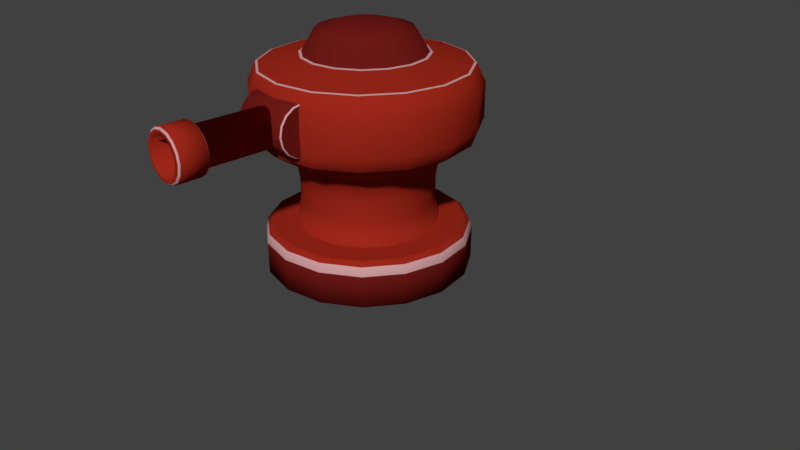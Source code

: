 # Source: Rocket_Turret.blend  (saved by Blender 2.79.0; exported with 4.5.12 LTS)
import bpy
from mathutils import Matrix  # noqa: F401  (used for matrix-valued properties, if any)

bpy.ops.wm.read_factory_settings(use_empty=True)
scene = bpy.context.scene
scene.name = 'Scene'

# ---- collections
col_collection_1 = bpy.data.collections.new('Collection 1'); scene.collection.children.link(col_collection_1)

# ---- materials (node trees are filled in below, after node groups)
mat_base = bpy.data.materials.new('Base')
mat_base.alpha_threshold = 0.0
mat_base.use_transparent_shadow = False
mat_base.diffuse_color = (0.3299, 0.02061, 0.01022, 1.0)
mat_base.roughness = 0.5
mat_dark = bpy.data.materials.new('Dark')
mat_dark.alpha_threshold = 0.0
mat_dark.use_transparent_shadow = False
mat_dark.diffuse_color = (0.1532, 0.0103, 0.008049, 1.0)
mat_dark.roughness = 0.5
mat_dark.specular_intensity = 0.0113
mat_white = bpy.data.materials.new('White')
mat_white.alpha_threshold = 0.0
mat_white.use_transparent_shadow = False
mat_white.diffuse_color = (0.5984, 0.3244, 0.3292, 1.0)
mat_white.roughness = 0.5
mat_white.specular_intensity = 0.0

# ---- material node trees

# ---- world
world_world = bpy.data.worlds.new('World'); scene.world = world_world
world_world.color = (0.05088, 0.05088, 0.05088)
world_world.use_sun_shadow = False
world_world.sun_shadow_jitter_overblur = 0.0
world_world.cycles.sampling_method = 'MANUAL'

# ---- cameras
cam_camera = bpy.data.cameras.new('Camera')
cam_camera.clip_end = 100.0
cam_camera.lens = 35.0
cam_camera.sensor_width = 32.0
cam_camera.sensor_height = 18.0
cam_camera.ortho_scale = 7.314
cam_camera.dof.focus_distance = 0.0
cam_camera.dof.aperture_fstop = 128.0

# ---- meshes
me_cube_010 = bpy.data.meshes.new('Cube.010')
me_cube_010.from_pydata([(-2.374e-15, 0.000255, 0.07019), (4.115e-09, -0.02986, 0.04762), (-0.02686, 0.000255, 0.06485), (-0.01823, -0.02986, 0.044), (-0.04964, 0.000255, 0.04964), (-0.03368, -0.02986, 0.03368), (-0.06485, 0.000255, 0.02686), (-0.044, -0.02986, 0.01823), (-0.07019, 0.000255, -3.079e-09), (-0.04762, -0.02986, -1.934e-09), (-0.06485, 0.000255, -0.02686), (-0.044, -0.02986, -0.01823), (-0.04964, 0.000255, -0.04964), (-0.03368, -0.02986, -0.03368), (-0.02686, 0.000255, -0.06485), (-0.01823, -0.02986, -0.044), (-1.06e-08, 0.000255, -0.07019), (-6.999e-09, -0.02986, -0.04762), (0.02686, 0.000255, -0.06485), (0.01823, -0.02986, -0.044), (0.04964, 0.000255, -0.04964), (0.03368, -0.02986, -0.03368), (0.06485, 0.000255, -0.02686), (0.044, -0.02986, -0.01823), (0.07019, 0.000255, 8.259e-10), (0.04762, -0.02986, 5.993e-10), (0.06485, 0.000255, 0.02686), (0.044, -0.02986, 0.01823), (0.04964, 0.000255, 0.04964), (0.03368, -0.02986, 0.03368), (0.02686, 0.000255, 0.06485), (0.01823, -0.02986, 0.044), (-0.01823, -0.07557, 0.044), (2.937e-09, -0.07557, 0.04762), (-0.03368, -0.07557, 0.03368), (-0.044, -0.07557, 0.01823), (-0.04762, -0.07557, 6.36e-11), (-0.044, -0.07557, -0.01823), (-0.03368, -0.07557, -0.03368), (-0.01823, -0.07557, -0.044), (-8.177e-09, -0.07557, -0.04762), (0.01823, -0.07557, -0.044), (0.03368, -0.07557, -0.03368), (0.044, -0.07557, -0.01823), (0.04762, -0.07557, 2.597e-09), (0.044, -0.07557, 0.01823), (0.03368, -0.07557, 0.03368), (0.01823, -0.07557, 0.044), (-0.02746, -0.09132, 0.06628), (6.589e-09, -0.09132, 0.07174), (-0.05073, -0.09132, 0.05073), (-0.06628, -0.09132, 0.02746), (-0.07174, -0.09132, -1.154e-09), (-0.06628, -0.09132, -0.02746), (-0.05073, -0.09132, -0.05073), (-0.02746, -0.09132, -0.06628), (-1.015e-08, -0.09132, -0.07174), (0.02746, -0.09132, -0.06628), (0.05073, -0.09132, -0.05073), (0.06628, -0.09132, -0.02746), (0.07174, -0.09132, 2.663e-09), (0.06628, -0.09132, 0.02746), (0.05073, -0.09132, 0.05073), (0.02746, -0.09132, 0.06628), (-0.02884, -0.1008, 0.06963), (7.338e-09, -0.1008, 0.07537), (-0.05329, -0.1008, 0.05329), (-0.06963, -0.1008, 0.02884), (-0.07537, -0.1008, -1.132e-09), (-0.06963, -0.1008, -0.02884), (-0.05329, -0.1008, -0.05329), (-0.006342, -0.1622, -0.01531), (-0.01172, -0.1622, -0.01172), (-0.01531, -0.1622, -0.006342), (0.05329, -0.1008, -0.05329), (0.06963, -0.1008, -0.02884), (0.07537, -0.1008, 2.878e-09), (0.06963, -0.1008, 0.02884), (0.05329, -0.1008, 0.05329), (0.02884, -0.1008, 0.06963), (-0.02884, -0.1243, 0.06963), (7.984e-09, -0.1243, 0.07537), (-0.05329, -0.1243, 0.05329), (-0.06963, -0.1243, 0.02884), (-0.07537, -0.1243, -1.041e-10), (-0.06963, -0.1243, -0.02884), (-0.05329, -0.1243, -0.05329), (-0.01657, -0.1622, 6.36e-09), (-0.01531, -0.1622, 0.006342), (-0.01172, -0.1622, 0.01172), (0.05329, -0.1243, -0.05329), (0.06963, -0.1243, -0.02884), (0.07537, -0.1243, 3.906e-09), (0.06963, -0.1243, 0.02884), (0.05329, -0.1243, 0.05329), (0.02884, -0.1243, 0.06963), (-0.0266, -0.1365, 0.06421), (6.89e-09, -0.1365, 0.0695), (-0.04914, -0.1365, 0.04914), (-0.06421, -0.1365, 0.0266), (-0.0695, -0.1365, 8.405e-10), (-0.06421, -0.1365, -0.0266), (-0.04914, -0.1365, -0.04914), (-0.0266, -0.1365, -0.06421), (-9.328e-09, -0.1365, -0.0695), (0.0266, -0.1365, -0.06421), (0.04914, -0.1365, -0.04914), (0.06421, -0.1365, -0.0266), (0.0695, -0.1365, 4.538e-09), (0.06421, -0.1365, 0.0266), (0.04914, -0.1365, 0.04914), (0.0266, -0.1365, 0.06421), (-0.0154, -0.1432, 0.03719), (1.589e-09, -0.1432, 0.04025), (-0.02846, -0.1432, 0.02846), (-0.03719, -0.1432, 0.0154), (-0.04025, -0.1432, 3.29e-09), (-0.03719, -0.1432, -0.0154), (-0.02846, -0.1432, -0.02846), (-0.0154, -0.1432, -0.03719), (-7.804e-09, -0.1432, -0.04025), (0.0154, -0.1432, -0.03719), (0.02846, -0.1432, -0.02846), (0.03719, -0.1432, -0.0154), (0.04025, -0.1432, 5.431e-09), (0.03719, -0.1432, 0.0154), (0.02846, -0.1432, 0.02846), (0.0154, -0.1432, 0.03719), (-0.01204, -0.1581, 0.02907), (-7.866e-10, -0.1581, 0.03147), (-0.02225, -0.1581, 0.02225), (-0.02907, -0.1581, 0.01204), (-0.03147, -0.1581, 4.703e-09), (-0.02907, -0.1581, -0.01204), (-0.02225, -0.1581, -0.02225), (-0.01204, -0.1581, -0.02907), (-8.13e-09, -0.1581, -0.03147), (0.01204, -0.1581, -0.02907), (0.02225, -0.1581, -0.02225), (0.02907, -0.1581, -0.01204), (0.03147, -0.1581, 6.377e-09), (0.02907, -0.1581, 0.01204), (0.02225, -0.1581, 0.02225), (0.01204, -0.1581, 0.02907), (0.01725, -0.04551, -0.04165), (0.01725, -0.05993, -0.04165), (0.03188, -0.05993, -0.03188), (0.03188, -0.04551, -0.03188), (-0.03188, -0.04551, 0.03188), (-0.03188, -0.05993, 0.03188), (-0.04165, -0.05993, 0.01725), (-0.04165, -0.04551, 0.01725), (0.04165, -0.05993, -0.01725), (0.04165, -0.04551, -0.01725), (-0.04508, -0.05993, -4.332e-10), (-0.04508, -0.04551, -1.064e-09), (0.04508, -0.05993, 1.965e-09), (0.04508, -0.04551, 1.335e-09), (-0.04165, -0.05993, -0.01725), (-0.04165, -0.04551, -0.01725), (0.04165, -0.05993, 0.01725), (0.04165, -0.04551, 0.01725), (-0.03188, -0.05993, -0.03188), (-0.03188, -0.04551, -0.03188), (0.03188, -0.05993, 0.03188), (0.03188, -0.04551, 0.03188), (-0.01725, -0.05993, -0.04165), (-0.01725, -0.04551, -0.04165), (0.01725, -0.05993, 0.04165), (0.01725, -0.04551, 0.04165), (-7.613e-09, -0.05993, -0.04508), (-7.241e-09, -0.04551, -0.04508), (3.279e-09, -0.04551, 0.04508), (2.907e-09, -0.05993, 0.04508), (-0.01725, -0.05993, 0.04165), (-0.01725, -0.04551, 0.04165), (-2.704e-09, -0.1622, 0.01657), (0.05329, -0.1125, -0.05329), (-0.05329, -0.1125, 0.05329), (-0.06963, -0.1125, 0.02884), (0.06963, -0.1125, -0.02884), (-0.07537, -0.1125, -6.18e-10), (0.07537, -0.1125, 3.392e-09), (-0.06963, -0.1125, -0.02884), (0.06963, -0.1125, 0.02884), (-0.05329, -0.1125, -0.05329), (0.05329, -0.1125, 0.05329), (-0.006342, -0.1622, 0.01531), (0.02884, -0.1125, 0.06963), (7.661e-09, -0.1125, 0.07537), (-0.02884, -0.1125, 0.06963), (-0.02472, -0.02986, 0.05967), (-0.02686, -0.0214, 0.06485), (-0.02623, -0.02738, 0.06333), (-2.374e-15, -0.0214, 0.07019), (1.022e-09, -0.02986, 0.06459), (3.024e-10, -0.02738, 0.06855), (-0.04567, -0.02986, 0.04567), (-0.04964, -0.0214, 0.04964), (-0.04847, -0.02738, 0.04847), (-0.05967, -0.02986, 0.02472), (-0.06485, -0.0214, 0.02686), (-0.06333, -0.02738, 0.02623), (-0.06459, -0.02986, -1.806e-09), (-0.07019, -0.0214, -2.133e-09), (-0.06855, -0.02738, -1.884e-09), (-0.05967, -0.02986, -0.02472), (-0.06485, -0.0214, -0.02686), (-0.06333, -0.02738, -0.02623), (-0.04567, -0.02986, -0.04567), (-0.04964, -0.0214, -0.04964), (-0.04847, -0.02738, -0.04847), (-0.02472, -0.02986, -0.05967), (-0.02686, -0.0214, -0.06485), (-0.02623, -0.02738, -0.06333), (-9.704e-09, -0.02986, -0.06459), (-1.06e-08, -0.0214, -0.07019), (-1.035e-08, -0.02738, -0.06855), (0.02472, -0.02986, -0.05967), (0.02686, -0.0214, -0.06485), (0.02623, -0.02738, -0.06333), (0.04567, -0.02986, -0.04567), (0.04964, -0.0214, -0.04964), (0.04847, -0.02738, -0.04847), (0.05967, -0.02986, -0.02472), (0.06485, -0.0214, -0.02686), (0.06333, -0.02738, -0.02623), (0.06459, -0.02986, 1.759e-09), (0.07019, -0.0214, 1.772e-09), (0.06855, -0.02738, 1.916e-09), (0.05967, -0.02986, 0.02472), (0.06485, -0.0214, 0.02686), (0.06333, -0.02738, 0.02623), (0.04567, -0.02986, 0.04567), (0.04964, -0.0214, 0.04964), (0.04847, -0.02738, 0.04847), (0.02472, -0.02986, 0.05967), (0.02686, -0.0214, 0.06485), (0.02623, -0.02738, 0.06333), (-0.02992, -0.09904, -0.06812), (-1.023e-08, -0.09852, -0.07161), (0.02991, -0.09902, -0.06812), (-0.03004, -0.1258, -0.06799), (-9.557e-09, -0.1264, -0.07148), (0.03038, -0.1125, -0.0686), (-0.03038, -0.1125, -0.0686), (-6.572e-09, -0.1622, -0.01657), (0.006342, -0.1622, -0.01531), (0.01172, -0.1622, -0.01172), (0.01531, -0.1622, -0.006342), (0.01657, -0.1622, 7.242e-09), (0.01531, -0.1622, 0.006342), (0.01172, -0.1622, 0.01172), (0.006342, -0.1622, 0.01531), (0.04203, -0.1428, 5.377e-09), (0.03883, -0.1428, 0.01608), (-0.03883, -0.1428, -0.01608), (-0.02972, -0.1428, -0.02972), (0.02972, -0.1428, 0.02972), (-0.01608, -0.1428, -0.03883), (0.01608, -0.1428, 0.03883), (-7.896e-09, -0.1428, -0.04203), (1.91e-09, -0.1428, 0.04203), (-0.01608, -0.1428, 0.03883), (0.01608, -0.1428, -0.03883), (-0.02972, -0.1428, 0.02972), (0.02972, -0.1428, -0.02972), (-0.03883, -0.1428, 0.01608), (0.03883, -0.1428, -0.01608), (-0.04203, -0.1428, 3.141e-09), (0.06277, -0.1369, 0.026), (-0.04804, -0.1369, -0.04804), (0.04804, -0.1369, 0.04804), (-0.026, -0.1369, -0.06277), (0.026, -0.1369, 0.06277), (-9.247e-09, -0.1369, -0.06794), (-0.026, -0.1369, 0.06277), (0.026, -0.1369, -0.06277), (-0.04804, -0.1369, 0.04804), (0.04804, -0.1369, -0.04804), (-0.06277, -0.1369, 0.026), (0.06277, -0.1369, -0.026), (-0.06794, -0.1369, 9.707e-10), (0.06794, -0.1369, 4.585e-09), (-0.06277, -0.1369, -0.026), (6.608e-09, -0.1369, 0.06794), (0.03005, -0.1258, -0.068), (1.326e-06, -0.1125, -0.07173)], [], [(2, 4, 198, 192), (3, 191, 197, 5), (5, 197, 200, 7), (7, 200, 203, 9), (9, 203, 206, 11), (11, 206, 209, 13), (13, 209, 212, 15), (15, 212, 215, 17), (17, 215, 218, 19), (19, 218, 221, 21), (21, 221, 224, 23), (23, 224, 227, 25), (25, 227, 230, 27), (27, 230, 233, 29), (146, 42, 41, 145), (29, 233, 236, 31), (31, 236, 195, 1), (0, 30, 28, 26, 24, 22, 20, 18, 16, 14, 12, 10, 8, 6, 4, 2), (0, 2, 192, 194), (30, 0, 194, 237), (6, 8, 204, 201), (8, 10, 207, 204), (10, 12, 210, 207), (12, 14, 213, 210), (14, 16, 216, 213), (16, 18, 219, 216), (18, 20, 222, 219), (20, 22, 225, 222), (22, 24, 228, 225), (24, 26, 231, 228), (26, 28, 234, 231), (28, 30, 237, 234), (4, 6, 201, 198), (47, 63, 62, 46), (150, 35, 34, 149), (152, 43, 42, 146), (154, 36, 35, 150), (156, 44, 43, 152), (158, 37, 36, 154), (160, 45, 44, 156), (162, 38, 37, 158), (164, 46, 45, 160), (166, 39, 38, 162), (168, 47, 46, 164), (170, 40, 39, 166), (174, 32, 33, 173), (173, 33, 47, 168), (145, 41, 40, 170), (149, 34, 32, 174), (53, 69, 68, 52), (40, 56, 55, 39), (32, 48, 49, 33), (33, 49, 63, 47), (41, 57, 56, 40), (34, 50, 48, 32), (42, 58, 57, 41), (35, 51, 50, 34), (43, 59, 58, 42), (36, 52, 51, 35), (44, 60, 59, 43), (37, 53, 52, 36), (45, 61, 60, 44), (38, 54, 53, 37), (46, 62, 61, 45), (39, 55, 54, 38), (61, 77, 76, 60), (54, 70, 69, 53), (62, 78, 77, 61), (63, 79, 78, 62), (55, 239, 70, 54), (48, 64, 65, 49), (49, 65, 79, 63), (74, 177, 244, 241), (50, 66, 64, 48), (242, 103, 102, 86), (51, 67, 66, 50), (59, 75, 74, 58), (52, 68, 67, 51), (60, 76, 75, 59), (95, 111, 110, 94), (179, 83, 82, 178), (180, 91, 90, 177), (181, 84, 83, 179), (182, 92, 91, 180), (183, 85, 84, 181), (184, 93, 92, 182), (185, 86, 85, 183), (186, 94, 93, 184), (188, 95, 94, 186), (190, 80, 81, 189), (189, 81, 95, 188), (178, 82, 80, 190), (255, 125, 124, 254), (245, 242, 86, 185), (80, 96, 97, 81), (81, 97, 111, 95), (90, 106, 105, 286), (82, 98, 96, 80), (177, 90, 286, 244), (83, 99, 98, 82), (91, 107, 106, 90), (84, 100, 99, 83), (92, 108, 107, 91), (85, 101, 100, 84), (93, 109, 108, 92), (86, 102, 101, 85), (94, 110, 109, 93), (115, 131, 130, 114), (257, 118, 117, 256), (258, 126, 125, 255), (259, 119, 118, 257), (260, 127, 126, 258), (261, 120, 119, 259), (263, 112, 113, 262), (262, 113, 127, 260), (264, 121, 120, 261), (265, 114, 112, 263), (266, 122, 121, 264), (267, 115, 114, 265), (268, 123, 122, 266), (269, 116, 115, 267), (254, 124, 123, 268), (256, 117, 116, 269), (130, 89, 187, 128), (123, 139, 138, 122), (116, 132, 131, 115), (124, 140, 139, 123), (117, 133, 132, 116), (125, 141, 140, 124), (118, 134, 133, 117), (126, 142, 141, 125), (119, 135, 134, 118), (127, 143, 142, 126), (120, 136, 135, 119), (112, 128, 129, 113), (113, 129, 143, 127), (121, 137, 136, 120), (114, 130, 128, 112), (122, 138, 137, 121), (5, 148, 175, 3), (148, 149, 174, 175), (19, 144, 171, 17), (144, 145, 170, 171), (1, 172, 169, 31), (172, 173, 168, 169), (3, 175, 172, 1), (175, 174, 173, 172), (17, 171, 167, 15), (171, 170, 166, 167), (31, 169, 165, 29), (169, 168, 164, 165), (15, 167, 163, 13), (167, 166, 162, 163), (29, 165, 161, 27), (165, 164, 160, 161), (13, 163, 159, 11), (163, 162, 158, 159), (27, 161, 157, 25), (161, 160, 156, 157), (11, 159, 155, 9), (159, 158, 154, 155), (25, 157, 153, 23), (157, 156, 152, 153), (9, 155, 151, 7), (155, 154, 150, 151), (23, 153, 147, 21), (153, 152, 146, 147), (7, 151, 148, 5), (151, 150, 149, 148), (21, 147, 144, 19), (147, 146, 145, 144), (66, 178, 190, 64), (243, 104, 103, 242), (65, 189, 188, 79), (64, 190, 189, 65), (79, 188, 186, 78), (56, 240, 239, 55), (78, 186, 184, 77), (70, 185, 183, 69), (77, 184, 182, 76), (69, 183, 181, 68), (76, 182, 180, 75), (68, 181, 179, 67), (75, 180, 177, 74), (67, 179, 178, 66), (57, 241, 240, 56), (286, 105, 104, 243), (58, 74, 241, 57), (192, 193, 196, 194), (193, 191, 195, 196), (198, 199, 193, 192), (199, 197, 191, 193), (201, 202, 199, 198), (202, 200, 197, 199), (204, 205, 202, 201), (205, 203, 200, 202), (207, 208, 205, 204), (208, 206, 203, 205), (210, 211, 208, 207), (211, 209, 206, 208), (213, 214, 211, 210), (214, 212, 209, 211), (216, 217, 214, 213), (217, 215, 212, 214), (219, 220, 217, 216), (220, 218, 215, 217), (222, 223, 220, 219), (223, 221, 218, 220), (225, 226, 223, 222), (226, 224, 221, 223), (228, 229, 226, 225), (229, 227, 224, 226), (231, 232, 229, 228), (232, 230, 227, 229), (234, 235, 232, 231), (235, 233, 230, 232), (237, 238, 235, 234), (238, 236, 233, 235), (194, 196, 238, 237), (196, 195, 236, 238), (1, 195, 191, 3), (239, 245, 185, 70), (138, 248, 247, 137), (131, 88, 89, 130), (139, 249, 248, 138), (132, 87, 88, 131), (140, 250, 249, 139), (133, 73, 87, 132), (141, 251, 250, 140), (134, 72, 73, 133), (142, 252, 251, 141), (135, 71, 72, 134), (143, 253, 252, 142), (136, 246, 71, 135), (128, 187, 176, 129), (129, 176, 253, 143), (137, 247, 246, 136), (176, 187, 89, 88, 87, 73, 72, 71, 246, 247, 248, 249, 250, 251, 252, 253), (284, 256, 269, 282), (283, 254, 268, 281), (282, 269, 267, 280), (281, 268, 266, 279), (280, 267, 265, 278), (279, 266, 264, 277), (278, 265, 263, 276), (277, 264, 261, 275), (285, 262, 260, 274), (276, 263, 262, 285), (275, 261, 259, 273), (274, 260, 258, 272), (273, 259, 257, 271), (272, 258, 255, 270), (271, 257, 256, 284), (270, 255, 254, 283), (109, 270, 283, 108), (102, 271, 284, 101), (110, 272, 270, 109), (103, 273, 271, 102), (111, 274, 272, 110), (104, 275, 273, 103), (96, 276, 285, 97), (97, 285, 274, 111), (105, 277, 275, 104), (98, 278, 276, 96), (106, 279, 277, 105), (99, 280, 278, 98), (107, 281, 279, 106), (100, 282, 280, 99), (108, 283, 281, 107), (101, 284, 282, 100), (239, 240, 287, 245), (242, 245, 287, 243), (243, 287, 244, 286), (240, 241, 244, 287)])
me_cube_010.polygons.foreach_set('use_smooth', [1, 0, 0, 0, 0, 0, 0, 0, 0, 0, 0, 0, 0, 0, 1, 0, 0, 0, 1, 1, 1, 1, 1, 1, 1, 1, 1, 1, 1, 1, 1, 1, 1, 0, 1, 1, 1, 1, 1, 1, 1, 1, 1, 1, 1, 1, 1, 1, 1, 1, 0, 0, 0, 0, 0, 0, 0, 0, 0, 0, 0, 0, 0, 0, 0, 1, 1, 1, 1, 1, 1, 1, 1, 1, 1, 1, 1, 1, 1, 1, 1, 1, 1, 1, 1, 1, 1, 1, 1, 1, 1, 1, 0, 1, 1, 1, 1, 1, 1, 1, 1, 1, 1, 1, 1, 1, 1, 1, 0, 0, 0, 0, 0, 0, 0, 0, 0, 0, 0, 0, 0, 0, 0, 1, 1, 1, 1, 1, 1, 1, 1, 1, 1, 1, 1, 1, 1, 1, 1, 1, 1, 1, 1, 1, 1, 1, 1, 1, 1, 1, 1, 1, 1, 1, 1, 1, 1, 1, 1, 1, 1, 1, 1, 1, 1, 1, 1, 1, 1, 1, 1, 1, 1, 1, 1, 1, 1, 1, 1, 1, 1, 1, 1, 1, 1, 1, 1, 1, 1, 1, 1, 1, 1, 1, 1, 1, 1, 1, 1, 1, 1, 1, 1, 1, 1, 1, 1, 1, 1, 1, 1, 1, 1, 1, 1, 1, 1, 1, 1, 1, 0, 1, 1, 1, 1, 1, 1, 1, 1, 1, 1, 1, 1, 1, 1, 1, 1, 1, 1, 1, 1, 1, 1, 1, 1, 1, 1, 1, 1, 1, 1, 1, 1, 1, 0, 0, 0, 0, 0, 0, 0, 0, 0, 0, 0, 0, 0, 0, 0, 0, 1, 1, 1, 1])
me_cube_010.polygons.foreach_set('material_index', [1, 0, 0, 0, 0, 0, 0, 0, 0, 0, 0, 0, 0, 0, 0, 0, 0, 0, 1, 1, 1, 1, 1, 1, 1, 1, 1, 1, 1, 1, 1, 1, 1, 0, 0, 0, 0, 0, 0, 0, 0, 0, 0, 0, 0, 0, 0, 0, 0, 0, 0, 0, 0, 0, 0, 0, 0, 0, 0, 0, 0, 0, 0, 0, 0, 0, 0, 0, 0, 0, 0, 0, 0, 0, 0, 0, 0, 0, 0, 0, 0, 0, 0, 0, 0, 0, 0, 0, 0, 0, 0, 0, 2, 0, 0, 0, 0, 0, 0, 0, 0, 0, 0, 0, 0, 0, 0, 1, 2, 2, 2, 2, 2, 2, 2, 2, 2, 2, 2, 2, 2, 2, 2, 1, 1, 1, 1, 1, 1, 1, 1, 1, 1, 1, 1, 1, 1, 1, 1, 0, 0, 0, 0, 0, 0, 0, 0, 0, 0, 0, 0, 0, 0, 0, 0, 0, 0, 0, 0, 0, 0, 0, 0, 0, 0, 0, 0, 0, 0, 0, 0, 0, 0, 0, 0, 0, 0, 0, 0, 0, 0, 0, 0, 0, 0, 0, 0, 0, 2, 0, 2, 0, 2, 0, 2, 0, 2, 0, 2, 0, 2, 0, 2, 0, 2, 0, 2, 0, 2, 0, 2, 0, 2, 0, 2, 0, 2, 0, 2, 0, 0, 0, 1, 1, 1, 1, 1, 1, 1, 1, 1, 1, 1, 1, 1, 1, 1, 1, 0, 0, 0, 0, 0, 0, 0, 0, 0, 0, 0, 0, 0, 0, 0, 0, 2, 2, 2, 2, 2, 2, 2, 2, 2, 2, 2, 2, 2, 2, 2, 2, 0, 0, 0, 0])
_uv = me_cube_010.uv_layers.new(name='UVMap')
_uv.uv.foreach_set('vector', [0.7442, 0.2824, 0.7716, 0.2162, 0.7381, 0.2094, 0.7158, 0.2632, 0.9414, 0.44, 0.9716, 0.4198, 0.9335, 0.3817, 0.9133, 0.4119, 0.9133, 0.4119, 0.9335, 0.3817, 0.8836, 0.361, 0.8765, 0.3966, 0.8765, 0.3966, 0.8836, 0.361, 0.8296, 0.361, 0.8367, 0.3966, 0.8367, 0.3966, 0.8296, 0.361, 0.7797, 0.3817, 0.7999, 0.4119, 0.7999, 0.4119, 0.7797, 0.3817, 0.7416, 0.4198, 0.7718, 0.44, 0.7718, 0.44, 0.7416, 0.4198, 0.7209, 0.4697, 0.7565, 0.4768, 0.7565, 0.4768, 0.7209, 0.4697, 0.7209, 0.5237, 0.7565, 0.5166, 0.7565, 0.5166, 0.7209, 0.5237, 0.7416, 0.5735, 0.7718, 0.5534, 0.7718, 0.5534, 0.7416, 0.5735, 0.7797, 0.6117, 0.7999, 0.5815, 0.7999, 0.5815, 0.7797, 0.6117, 0.8296, 0.6324, 0.8367, 0.5967, 0.8367, 0.5967, 0.8296, 0.6324, 0.8836, 0.6324, 0.8765, 0.5967, 0.8765, 0.5967, 0.8836, 0.6324, 0.9335, 0.6117, 0.9133, 0.5815, 0.9133, 0.5815, 0.9335, 0.6117, 0.9716, 0.5735, 0.9414, 0.5534, 0.1286, 0.4716, 0.1329, 0.4918, 0.1632, 0.4924, 0.1671, 0.4719, 0.9414, 0.5534, 0.9716, 0.5735, 0.9923, 0.5237, 0.9567, 0.5166, 0.9567, 0.5166, 0.9923, 0.5237, 0.9923, 0.4697, 0.9567, 0.4768, 0.5293, 0.6702, 0.4751, 0.6926, 0.4336, 0.7341, 0.4112, 0.7883, 0.4112, 0.847, 0.4336, 0.9012, 0.4751, 0.9427, 0.5293, 0.9651, 0.588, 0.9651, 0.6422, 0.9427, 0.6837, 0.9012, 0.7061, 0.847, 0.7061, 0.7883, 0.6837, 0.7341, 0.6422, 0.6926, 0.588, 0.6702, 0.6935, 0.333, 0.7442, 0.2824, 0.7158, 0.2632, 0.6746, 0.3044, 0.6273, 0.3603, 0.6935, 0.333, 0.6746, 0.3044, 0.6207, 0.3267, 0.7716, 0.1446, 0.7442, 0.07842, 0.7157, 0.0973, 0.738, 0.1511, 0.7442, 0.07842, 0.6936, 0.02773, 0.6744, 0.05612, 0.7157, 0.0973, 0.6936, 0.02773, 0.6273, 0.0002723, 0.6205, 0.03386, 0.6744, 0.05612, 0.6273, 0.0002723, 0.5556, 0.0002566, 0.5621, 0.03392, 0.6205, 0.03386, 0.5556, 0.0002566, 0.4894, 0.02769, 0.5083, 0.0563, 0.5621, 0.03392, 0.4894, 0.02769, 0.4386, 0.07839, 0.467, 0.0976, 0.5083, 0.0563, 0.4386, 0.07839, 0.4112, 0.1446, 0.4448, 0.1515, 0.467, 0.0976, 0.4112, 0.1446, 0.4112, 0.2164, 0.4448, 0.2098, 0.4448, 0.1515, 0.4112, 0.2164, 0.4386, 0.2826, 0.4672, 0.2637, 0.4448, 0.2098, 0.4386, 0.2826, 0.4894, 0.3332, 0.5086, 0.3048, 0.4672, 0.2637, 0.4894, 0.3332, 0.5557, 0.3605, 0.5625, 0.3269, 0.5086, 0.3048, 0.5557, 0.3605, 0.6273, 0.3603, 0.6207, 0.3267, 0.5625, 0.3269, 0.7716, 0.2162, 0.7716, 0.1446, 0.738, 0.1511, 0.7381, 0.2094, 0.5464, 0.4164, 0.5351, 0.361, 0.4784, 0.3845, 0.5099, 0.4314, 0.2032, 0.6536, 0.1914, 0.6368, 0.1637, 0.648, 0.1679, 0.668, 0.09337, 0.4863, 0.1052, 0.503, 0.1329, 0.4918, 0.1286, 0.4716, 0.2303, 0.6264, 0.2127, 0.6154, 0.1914, 0.6368, 0.2032, 0.6536, 0.06692, 0.5135, 0.08432, 0.5241, 0.1052, 0.503, 0.09337, 0.4863, 0.2449, 0.5906, 0.2242, 0.587, 0.2127, 0.6154, 0.2303, 0.6264, 0.05338, 0.549, 0.07369, 0.5519, 0.08432, 0.5241, 0.06692, 0.5135, 0.2448, 0.5515, 0.2241, 0.556, 0.2242, 0.587, 0.2449, 0.5906, 0.05463, 0.5874, 0.07541, 0.5825, 0.07369, 0.5519, 0.05338, 0.549, 0.2301, 0.5152, 0.2126, 0.5271, 0.2241, 0.556, 0.2448, 0.5515, 0.06936, 0.6236, 0.08717, 0.6121, 0.07541, 0.5825, 0.05463, 0.5874, 0.2028, 0.4873, 0.1912, 0.5048, 0.2126, 0.5271, 0.2301, 0.5152, 0.1301, 0.6674, 0.1341, 0.6474, 0.1072, 0.6349, 0.09549, 0.6518, 0.09549, 0.6518, 0.1072, 0.6349, 0.08717, 0.6121, 0.06936, 0.6236, 0.1671, 0.4719, 0.1632, 0.4924, 0.1912, 0.5048, 0.2028, 0.4873, 0.1679, 0.668, 0.1637, 0.648, 0.1341, 0.6474, 0.1301, 0.6674, 0.4106, 0.2509, 0.3913, 0.2469, 0.3637, 0.3151, 0.3804, 0.3262, 0.5457, 0.6142, 0.535, 0.6697, 0.5965, 0.6696, 0.5852, 0.6143, 0.6223, 0.4315, 0.6533, 0.3844, 0.5966, 0.361, 0.5859, 0.4164, 0.5859, 0.4164, 0.5966, 0.361, 0.5351, 0.361, 0.5464, 0.4164, 0.5093, 0.5991, 0.4782, 0.6462, 0.535, 0.6697, 0.5457, 0.6142, 0.6502, 0.4594, 0.6968, 0.4278, 0.6533, 0.3844, 0.6223, 0.4315, 0.4815, 0.5712, 0.4347, 0.6028, 0.4782, 0.6462, 0.5093, 0.5991, 0.6651, 0.4958, 0.7204, 0.4845, 0.6968, 0.4278, 0.6502, 0.4594, 0.4665, 0.5347, 0.4112, 0.546, 0.4347, 0.6028, 0.4815, 0.5712, 0.665, 0.5351, 0.7204, 0.5459, 0.7204, 0.4845, 0.6651, 0.4958, 0.4666, 0.4953, 0.4112, 0.4846, 0.4112, 0.546, 0.4665, 0.5347, 0.6498, 0.5715, 0.6968, 0.6027, 0.7204, 0.5459, 0.665, 0.5351, 0.4818, 0.459, 0.4348, 0.4278, 0.4112, 0.4846, 0.4666, 0.4953, 0.6217, 0.5993, 0.6533, 0.6461, 0.6968, 0.6027, 0.6498, 0.5715, 0.5099, 0.4314, 0.4784, 0.3845, 0.4348, 0.4278, 0.4818, 0.459, 0.5852, 0.6143, 0.5965, 0.6696, 0.6533, 0.6461, 0.6217, 0.5993, 0.0002566, 0.1701, 0.01997, 0.174, 0.04753, 0.1049, 0.03062, 0.09373, 0.4107, 0.1709, 0.3915, 0.1743, 0.3913, 0.2469, 0.4106, 0.2509, 0.0006654, 0.2518, 0.02036, 0.248, 0.01997, 0.174, 0.0002566, 0.1701, 0.03147, 0.3274, 0.0483, 0.3165, 0.02036, 0.248, 0.0006654, 0.2518, 0.3815, 0.09628, 0.3702, 0.1083, 0.3915, 0.1743, 0.4107, 0.1709, 0.1647, 0.4175, 0.1689, 0.3978, 0.1004, 0.3691, 0.08898, 0.3856, 0.08898, 0.3856, 0.1004, 0.3691, 0.0483, 0.3165, 0.03147, 0.3274, 0.1697, 0.02136, 0.1735, 0.04051, 0.2374, 0.03997, 0.2422, 0.01788, 0.2474, 0.4175, 0.2435, 0.3977, 0.1689, 0.3978, 0.1647, 0.4175, 0.3349, 0.13, 0.3186, 0.1361, 0.3376, 0.1843, 0.3572, 0.1807, 0.3233, 0.3851, 0.312, 0.3683, 0.2435, 0.3977, 0.2474, 0.4175, 0.08817, 0.03402, 0.0997, 0.051, 0.1697, 0.02136, 0.1656, 0.0002566, 0.3804, 0.3262, 0.3637, 0.3151, 0.312, 0.3683, 0.3233, 0.3851, 0.03062, 0.09373, 0.04753, 0.1049, 0.0997, 0.051, 0.08817, 0.03402, 0.07813, 0.2965, 0.09482, 0.2854, 0.07552, 0.2368, 0.05566, 0.2409, 0.3012, 0.3527, 0.2915, 0.3387, 0.2361, 0.3623, 0.2396, 0.3791, 0.1107, 0.06683, 0.1205, 0.0811, 0.177, 0.05759, 0.1735, 0.04051, 0.3479, 0.3048, 0.3336, 0.2956, 0.2915, 0.3387, 0.3012, 0.3527, 0.06356, 0.1152, 0.07804, 0.1245, 0.1205, 0.0811, 0.1107, 0.06683, 0.3729, 0.2434, 0.3564, 0.2401, 0.3336, 0.2956, 0.3479, 0.3048, 0.0386, 0.1774, 0.05546, 0.1806, 0.07804, 0.1245, 0.06356, 0.1152, 0.3732, 0.1778, 0.3572, 0.1807, 0.3564, 0.2401, 0.3729, 0.2434, 0.03889, 0.2443, 0.05566, 0.2409, 0.05546, 0.1806, 0.0386, 0.1774, 0.06399, 0.306, 0.07813, 0.2965, 0.05566, 0.2409, 0.03889, 0.2443, 0.1726, 0.3791, 0.1758, 0.3624, 0.1203, 0.3391, 0.1109, 0.3533, 0.1109, 0.3533, 0.1203, 0.3391, 0.07813, 0.2965, 0.06399, 0.306, 0.2396, 0.3791, 0.2361, 0.3623, 0.1758, 0.3624, 0.1726, 0.3791, 0.765, 0.8343, 0.7688, 0.8335, 0.7688, 0.7999, 0.7651, 0.7992, 0.3517, 0.12, 0.3349, 0.13, 0.3572, 0.1807, 0.3732, 0.1778, 0.1758, 0.3624, 0.1793, 0.3425, 0.1313, 0.3225, 0.1203, 0.3391, 0.1203, 0.3391, 0.1313, 0.3225, 0.09482, 0.2854, 0.07813, 0.2965, 0.177, 0.05759, 0.1814, 0.07757, 0.234, 0.07764, 0.2339, 0.05966, 0.2361, 0.3623, 0.2315, 0.3425, 0.1793, 0.3425, 0.1758, 0.3624, 0.1735, 0.04051, 0.177, 0.05759, 0.2339, 0.05966, 0.2374, 0.03997, 0.2915, 0.3387, 0.2796, 0.322, 0.2315, 0.3425, 0.2361, 0.3623, 0.1205, 0.0811, 0.1323, 0.09791, 0.1814, 0.07757, 0.177, 0.05759, 0.3336, 0.2956, 0.3165, 0.2846, 0.2796, 0.322, 0.2915, 0.3387, 0.07804, 0.1245, 0.09529, 0.1354, 0.1323, 0.09791, 0.1205, 0.0811, 0.3564, 0.2401, 0.3366, 0.2363, 0.3165, 0.2846, 0.3336, 0.2956, 0.05546, 0.1806, 0.07549, 0.1842, 0.09529, 0.1354, 0.07804, 0.1245, 0.3572, 0.1807, 0.3376, 0.1843, 0.3366, 0.2363, 0.3564, 0.2401, 0.05566, 0.2409, 0.07552, 0.2368, 0.07549, 0.1842, 0.05546, 0.1806, 0.1484, 0.8964, 0.1316, 0.8721, 0.1074, 0.8819, 0.1136, 0.9108, 0.9279, 0.7668, 0.9247, 0.769, 0.9376, 0.8, 0.9413, 0.7993, 0.7784, 0.8667, 0.7816, 0.8646, 0.7688, 0.8335, 0.765, 0.8343, 0.9031, 0.742, 0.901, 0.7452, 0.9247, 0.769, 0.9279, 0.7668, 0.8032, 0.8915, 0.8054, 0.8883, 0.7816, 0.8646, 0.7784, 0.8667, 0.8708, 0.7286, 0.87, 0.7324, 0.901, 0.7452, 0.9031, 0.742, 0.8707, 0.905, 0.8699, 0.9012, 0.8364, 0.9012, 0.8356, 0.9049, 0.8356, 0.9049, 0.8364, 0.9012, 0.8054, 0.8883, 0.8032, 0.8915, 0.8357, 0.7286, 0.8364, 0.7323, 0.87, 0.7324, 0.8708, 0.7286, 0.9031, 0.8915, 0.901, 0.8884, 0.8699, 0.9012, 0.8707, 0.905, 0.8033, 0.742, 0.8054, 0.7452, 0.8364, 0.7323, 0.8357, 0.7286, 0.9279, 0.8667, 0.9247, 0.8646, 0.901, 0.8884, 0.9031, 0.8915, 0.7785, 0.7668, 0.7817, 0.7689, 0.8054, 0.7452, 0.8033, 0.742, 0.9413, 0.8343, 0.9376, 0.8336, 0.9247, 0.8646, 0.9279, 0.8667, 0.7651, 0.7992, 0.7688, 0.7999, 0.7817, 0.7689, 0.7785, 0.7668, 0.9413, 0.7993, 0.9376, 0.8, 0.9376, 0.8336, 0.9413, 0.8343, 0.1074, 0.8819, 0.1008, 0.8489, 0.08788, 0.8487, 0.08137, 0.8817, 0.04125, 0.7361, 0.05801, 0.7605, 0.08217, 0.7506, 0.076, 0.7217, 0.175, 0.8698, 0.1502, 0.8537, 0.1316, 0.8721, 0.1484, 0.8964, 0.01465, 0.7627, 0.03945, 0.7788, 0.05801, 0.7605, 0.04125, 0.7361, 0.1894, 0.8351, 0.1603, 0.8297, 0.1502, 0.8537, 0.175, 0.8698, 0.0002566, 0.7975, 0.02933, 0.8028, 0.03945, 0.7788, 0.01465, 0.7627, 0.1894, 0.7975, 0.1604, 0.8036, 0.1603, 0.8297, 0.1894, 0.8351, 0.0002592, 0.8351, 0.02917, 0.8289, 0.02933, 0.8028, 0.0002566, 0.7975, 0.175, 0.7627, 0.1506, 0.7795, 0.1604, 0.8036, 0.1894, 0.7975, 0.01465, 0.8698, 0.039, 0.8531, 0.02917, 0.8289, 0.0002592, 0.8351, 0.1484, 0.7361, 0.1323, 0.7609, 0.1506, 0.7795, 0.175, 0.7627, 0.076, 0.9108, 0.08137, 0.8817, 0.05733, 0.8716, 0.04125, 0.8964, 0.04125, 0.8964, 0.05733, 0.8716, 0.039, 0.8531, 0.01465, 0.8698, 0.1136, 0.7217, 0.1082, 0.7508, 0.1323, 0.7609, 0.1484, 0.7361, 0.1136, 0.9108, 0.1074, 0.8819, 0.08137, 0.8817, 0.076, 0.9108, 0.076, 0.7217, 0.08217, 0.7506, 0.1082, 0.7508, 0.1136, 0.7217, 0.1781, 0.7212, 0.1722, 0.6906, 0.1251, 0.6897, 0.1186, 0.7201, 0.1722, 0.6906, 0.1679, 0.668, 0.1301, 0.6674, 0.1251, 0.6897, 0.178, 0.4181, 0.1719, 0.4491, 0.2161, 0.4679, 0.2337, 0.4416, 0.1719, 0.4491, 0.1671, 0.4719, 0.2028, 0.4873, 0.2161, 0.4679, 0.06446, 0.696, 0.08219, 0.6705, 0.04976, 0.6361, 0.02378, 0.6531, 0.08219, 0.6705, 0.09549, 0.6518, 0.06936, 0.6236, 0.04976, 0.6361, 0.1186, 0.7201, 0.1251, 0.6897, 0.08219, 0.6705, 0.06446, 0.696, 0.1251, 0.6897, 0.1301, 0.6674, 0.09549, 0.6518, 0.08219, 0.6705, 0.2337, 0.4416, 0.2161, 0.4679, 0.2498, 0.5023, 0.2762, 0.4847, 0.2161, 0.4679, 0.2028, 0.4873, 0.2301, 0.5152, 0.2498, 0.5023, 0.02378, 0.6531, 0.04976, 0.6361, 0.03185, 0.5922, 0.001568, 0.5987, 0.04976, 0.6361, 0.06936, 0.6236, 0.05463, 0.5874, 0.03185, 0.5922, 0.2762, 0.4847, 0.2498, 0.5023, 0.2679, 0.547, 0.2989, 0.5407, 0.2498, 0.5023, 0.2301, 0.5152, 0.2448, 0.5515, 0.2679, 0.547, 0.001568, 0.5987, 0.03185, 0.5922, 0.03076, 0.5451, 0.0002566, 0.54, 0.03185, 0.5922, 0.05463, 0.5874, 0.05338, 0.549, 0.03076, 0.5451, 0.2989, 0.5407, 0.2679, 0.547, 0.2679, 0.5951, 0.2989, 0.601, 0.2679, 0.547, 0.2448, 0.5515, 0.2449, 0.5906, 0.2679, 0.5951, 0.0002566, 0.54, 0.03076, 0.5451, 0.0476, 0.5012, 0.02125, 0.4847, 0.03076, 0.5451, 0.05338, 0.549, 0.06692, 0.5135, 0.0476, 0.5012, 0.2989, 0.601, 0.2679, 0.5951, 0.2496, 0.6393, 0.2759, 0.6566, 0.2679, 0.5951, 0.2449, 0.5906, 0.2303, 0.6264, 0.2496, 0.6393, 0.02125, 0.4847, 0.0476, 0.5012, 0.08038, 0.4672, 0.06247, 0.4416, 0.0476, 0.5012, 0.06692, 0.5135, 0.09337, 0.4863, 0.08038, 0.4672, 0.2759, 0.6566, 0.2496, 0.6393, 0.216, 0.6729, 0.2334, 0.6988, 0.2496, 0.6393, 0.2303, 0.6264, 0.2032, 0.6536, 0.216, 0.6729, 0.06247, 0.4416, 0.08038, 0.4672, 0.1241, 0.4489, 0.1177, 0.4181, 0.08038, 0.4672, 0.09337, 0.4863, 0.1286, 0.4716, 0.1241, 0.4489, 0.2334, 0.6988, 0.216, 0.6729, 0.1722, 0.6906, 0.1781, 0.7212, 0.216, 0.6729, 0.2032, 0.6536, 0.1679, 0.668, 0.1722, 0.6906, 0.1177, 0.4181, 0.1241, 0.4489, 0.1719, 0.4491, 0.178, 0.4181, 0.1241, 0.4489, 0.1286, 0.4716, 0.1671, 0.4719, 0.1719, 0.4491, 0.2435, 0.3977, 0.2396, 0.3791, 0.1726, 0.3791, 0.1689, 0.3978, 0.2925, 0.08408, 0.2827, 0.09846, 0.3186, 0.1361, 0.3349, 0.13, 0.1004, 0.3691, 0.1109, 0.3533, 0.06399, 0.306, 0.0483, 0.3165, 0.1689, 0.3978, 0.1726, 0.3791, 0.1109, 0.3533, 0.1004, 0.3691, 0.0483, 0.3165, 0.06399, 0.306, 0.03889, 0.2443, 0.02036, 0.248, 0.3267, 0.03569, 0.318, 0.04792, 0.3702, 0.1083, 0.3815, 0.09628, 0.02036, 0.248, 0.03889, 0.2443, 0.0386, 0.1774, 0.01997, 0.174, 0.3915, 0.1743, 0.3732, 0.1778, 0.3729, 0.2434, 0.3913, 0.2469, 0.01997, 0.174, 0.0386, 0.1774, 0.06356, 0.1152, 0.04753, 0.1049, 0.3913, 0.2469, 0.3729, 0.2434, 0.3479, 0.3048, 0.3637, 0.3151, 0.04753, 0.1049, 0.06356, 0.1152, 0.1107, 0.06683, 0.0997, 0.051, 0.3637, 0.3151, 0.3479, 0.3048, 0.3012, 0.3527, 0.312, 0.3683, 0.0997, 0.051, 0.1107, 0.06683, 0.1735, 0.04051, 0.1697, 0.02136, 0.312, 0.3683, 0.3012, 0.3527, 0.2396, 0.3791, 0.2435, 0.3977, 0.2501, 0.002715, 0.2422, 0.01788, 0.318, 0.04792, 0.3267, 0.03569, 0.2339, 0.05966, 0.234, 0.07764, 0.2827, 0.09846, 0.2925, 0.08408, 0.1656, 0.0002566, 0.1697, 0.02136, 0.2422, 0.01788, 0.2501, 0.002715, 0.7158, 0.2632, 0.7081, 0.2581, 0.6694, 0.2968, 0.6746, 0.3044, 0.7081, 0.2581, 0.7007, 0.2532, 0.6645, 0.2894, 0.6694, 0.2968, 0.7381, 0.2094, 0.7291, 0.2076, 0.7081, 0.2581, 0.7158, 0.2632, 0.7291, 0.2076, 0.7203, 0.2059, 0.7007, 0.2532, 0.7081, 0.2581, 0.738, 0.1511, 0.729, 0.153, 0.7291, 0.2076, 0.7381, 0.2094, 0.729, 0.153, 0.7203, 0.1547, 0.7203, 0.2059, 0.7291, 0.2076, 0.7157, 0.0973, 0.7081, 0.1025, 0.729, 0.153, 0.738, 0.1511, 0.7081, 0.1025, 0.7007, 0.1074, 0.7203, 0.1547, 0.729, 0.153, 0.6744, 0.05612, 0.6694, 0.0638, 0.7081, 0.1025, 0.7157, 0.0973, 0.6694, 0.0638, 0.6644, 0.07122, 0.7007, 0.1074, 0.7081, 0.1025, 0.6205, 0.03386, 0.6188, 0.04289, 0.6694, 0.0638, 0.6744, 0.05612, 0.6188, 0.04289, 0.6171, 0.05163, 0.6644, 0.07122, 0.6694, 0.0638, 0.5621, 0.03392, 0.564, 0.04292, 0.6188, 0.04289, 0.6205, 0.03386, 0.564, 0.04292, 0.5658, 0.05166, 0.6171, 0.05163, 0.6188, 0.04289, 0.5083, 0.0563, 0.5134, 0.0639, 0.564, 0.04292, 0.5621, 0.03392, 0.5134, 0.0639, 0.5184, 0.0713, 0.5658, 0.05166, 0.564, 0.04292, 0.467, 0.0976, 0.4747, 0.1026, 0.5134, 0.0639, 0.5083, 0.0563, 0.4747, 0.1026, 0.4822, 0.1076, 0.5184, 0.0713, 0.5134, 0.0639, 0.4448, 0.1515, 0.4538, 0.1532, 0.4747, 0.1026, 0.467, 0.0976, 0.4538, 0.1532, 0.4626, 0.1549, 0.4822, 0.1076, 0.4747, 0.1026, 0.4448, 0.2098, 0.4538, 0.208, 0.4538, 0.1532, 0.4448, 0.1515, 0.4538, 0.208, 0.4626, 0.2062, 0.4626, 0.1549, 0.4538, 0.1532, 0.4672, 0.2637, 0.4748, 0.2585, 0.4538, 0.208, 0.4448, 0.2098, 0.4748, 0.2585, 0.4822, 0.2535, 0.4626, 0.2062, 0.4538, 0.208, 0.5086, 0.3048, 0.5136, 0.2971, 0.4748, 0.2585, 0.4672, 0.2637, 0.5136, 0.2971, 0.5185, 0.2897, 0.4822, 0.2535, 0.4748, 0.2585, 0.5625, 0.3269, 0.5642, 0.3179, 0.5136, 0.2971, 0.5086, 0.3048, 0.5642, 0.3179, 0.5659, 0.3092, 0.5185, 0.2897, 0.5136, 0.2971, 0.6207, 0.3267, 0.6189, 0.3177, 0.5642, 0.3179, 0.5625, 0.3269, 0.6189, 0.3177, 0.6171, 0.309, 0.5659, 0.3092, 0.5642, 0.3179, 0.6746, 0.3044, 0.6694, 0.2968, 0.6189, 0.3177, 0.6207, 0.3267, 0.6694, 0.2968, 0.6645, 0.2894, 0.6171, 0.309, 0.6189, 0.3177, 0.9567, 0.4768, 0.9923, 0.4697, 0.9716, 0.4198, 0.9414, 0.44, 0.3702, 0.1083, 0.3517, 0.12, 0.3732, 0.1778, 0.3915, 0.1743, 0.08217, 0.7506, 0.0888, 0.7837, 0.1017, 0.7838, 0.1082, 0.7508, 0.1316, 0.8721, 0.1128, 0.8441, 0.1008, 0.8489, 0.1074, 0.8819, 0.05801, 0.7605, 0.07678, 0.7884, 0.0888, 0.7837, 0.08217, 0.7506, 0.1502, 0.8537, 0.1221, 0.8351, 0.1128, 0.8441, 0.1316, 0.8721, 0.03945, 0.7788, 0.0675, 0.7974, 0.07678, 0.7884, 0.05801, 0.7605, 0.1603, 0.8297, 0.1272, 0.8232, 0.1221, 0.8351, 0.1502, 0.8537, 0.02933, 0.8028, 0.06238, 0.8093, 0.0675, 0.7974, 0.03945, 0.7788, 0.1604, 0.8036, 0.1274, 0.8103, 0.1272, 0.8232, 0.1603, 0.8297, 0.02917, 0.8289, 0.0622, 0.8223, 0.06238, 0.8093, 0.02933, 0.8028, 0.1506, 0.7795, 0.1226, 0.7982, 0.1274, 0.8103, 0.1604, 0.8036, 0.039, 0.8531, 0.06698, 0.8343, 0.0622, 0.8223, 0.02917, 0.8289, 0.1323, 0.7609, 0.1136, 0.789, 0.1226, 0.7982, 0.1506, 0.7795, 0.08137, 0.8817, 0.08788, 0.8487, 0.076, 0.8436, 0.05733, 0.8716, 0.05733, 0.8716, 0.076, 0.8436, 0.06698, 0.8343, 0.039, 0.8531, 0.1082, 0.7508, 0.1017, 0.7838, 0.1136, 0.789, 0.1323, 0.7609, 0.076, 0.8436, 0.08788, 0.8487, 0.1008, 0.8489, 0.1128, 0.8441, 0.1221, 0.8351, 0.1272, 0.8232, 0.1274, 0.8103, 0.1226, 0.7982, 0.1136, 0.789, 0.1017, 0.7838, 0.0888, 0.7837, 0.07678, 0.7884, 0.0675, 0.7974, 0.06238, 0.8093, 0.0622, 0.8223, 0.06698, 0.8343, 0.9964, 0.7883, 0.9413, 0.7993, 0.9413, 0.8343, 0.9964, 0.8453, 0.71, 0.7883, 0.7651, 0.7992, 0.7785, 0.7668, 0.7318, 0.7356, 0.9964, 0.8453, 0.9413, 0.8343, 0.9279, 0.8667, 0.9746, 0.8979, 0.7318, 0.7356, 0.7785, 0.7668, 0.8033, 0.742, 0.7721, 0.6953, 0.9746, 0.8979, 0.9279, 0.8667, 0.9031, 0.8915, 0.9343, 0.9382, 0.7721, 0.6953, 0.8033, 0.742, 0.8357, 0.7286, 0.8247, 0.6735, 0.9343, 0.9382, 0.9031, 0.8915, 0.8707, 0.905, 0.8817, 0.96, 0.8247, 0.6735, 0.8357, 0.7286, 0.8708, 0.7286, 0.8817, 0.6735, 0.8247, 0.96, 0.8356, 0.9049, 0.8032, 0.8915, 0.7721, 0.9382, 0.8817, 0.96, 0.8707, 0.905, 0.8356, 0.9049, 0.8247, 0.96, 0.8817, 0.6735, 0.8708, 0.7286, 0.9031, 0.742, 0.9343, 0.6953, 0.7721, 0.9382, 0.8032, 0.8915, 0.7784, 0.8667, 0.7318, 0.8979, 0.9343, 0.6953, 0.9031, 0.742, 0.9279, 0.7668, 0.9746, 0.7356, 0.7318, 0.8979, 0.7784, 0.8667, 0.765, 0.8343, 0.71, 0.8453, 0.9746, 0.7356, 0.9279, 0.7668, 0.9413, 0.7993, 0.9964, 0.7883, 0.71, 0.8453, 0.765, 0.8343, 0.7651, 0.7992, 0.71, 0.7883, 0.7066, 0.8459, 0.71, 0.8453, 0.71, 0.7883, 0.7066, 0.7876, 0.9774, 0.7337, 0.9746, 0.7356, 0.9964, 0.7883, 0.9997, 0.7876, 0.729, 0.8998, 0.7318, 0.8979, 0.71, 0.8453, 0.7066, 0.8459, 0.9362, 0.6925, 0.9343, 0.6953, 0.9746, 0.7356, 0.9774, 0.7337, 0.7702, 0.941, 0.7721, 0.9382, 0.7318, 0.8979, 0.729, 0.8998, 0.8823, 0.6702, 0.8817, 0.6735, 0.9343, 0.6953, 0.9362, 0.6925, 0.8823, 0.9633, 0.8817, 0.96, 0.8247, 0.96, 0.824, 0.9633, 0.824, 0.9633, 0.8247, 0.96, 0.7721, 0.9382, 0.7702, 0.941, 0.824, 0.6702, 0.8247, 0.6735, 0.8817, 0.6735, 0.8823, 0.6702, 0.9362, 0.941, 0.9343, 0.9382, 0.8817, 0.96, 0.8823, 0.9633, 0.7702, 0.6925, 0.7721, 0.6953, 0.8247, 0.6735, 0.824, 0.6702, 0.9774, 0.8998, 0.9746, 0.8979, 0.9343, 0.9382, 0.9362, 0.941, 0.729, 0.7337, 0.7318, 0.7356, 0.7721, 0.6953, 0.7702, 0.6925, 0.9997, 0.8459, 0.9964, 0.8453, 0.9746, 0.8979, 0.9774, 0.8998, 0.7066, 0.7876, 0.71, 0.7883, 0.7318, 0.7356, 0.729, 0.7337, 0.9997, 0.7876, 0.9964, 0.7883, 0.9964, 0.8453, 0.9997, 0.8459, 0.3702, 0.1083, 0.318, 0.04792, 0.0, 0.0, 0.3517, 0.12, 0.3349, 0.13, 0.3517, 0.12, 0.0, 0.0, 0.2925, 0.08408, 0.2925, 0.08408, 0.0, 0.0, 0.2374, 0.03997, 0.2339, 0.05966, 0.318, 0.04792, 0.2422, 0.01788, 0.2374, 0.03997, 0.0, 0.0])
me_cube_010.materials.append(mat_base)
me_cube_010.materials.append(mat_dark)
me_cube_010.materials.append(mat_white)
me_cube_010.use_remesh_preserve_volume = False
me_cube_010.use_remesh_preserve_attributes = False
me_cube_010.use_mirror_vertex_groups = False
me_cube_010.update()
me_cube_012 = bpy.data.meshes.new('Cube.012')
me_cube_012.from_pydata([(0.06568, 4.15e-08, 0.05157), (0.06292, 4.087e-08, 0.05388), (-0.06568, 6.03e-08, 0.05157), (-0.06292, 5.887e-08, 0.05388), (0.06568, -0.01973, 0.04764), (0.06292, -0.02062, 0.04978), (-0.06568, -0.01973, 0.04764), (-0.06292, -0.02062, 0.04978), (0.06568, -0.03647, 0.03647), (0.06292, -0.0381, 0.0381), (-0.06568, -0.03647, 0.03647), (-0.06292, -0.0381, 0.0381), (0.06568, -0.04764, 0.01974), (0.06292, -0.04978, 0.02062), (-0.06568, -0.04764, 0.01974), (-0.06292, -0.04978, 0.02062), (0.06568, -0.05157, 1.504e-08), (0.06292, -0.05388, 1.402e-08), (-0.06568, -0.05157, -2.771e-08), (-0.06292, -0.05388, -2.698e-08), (0.06568, -0.04764, -0.01974), (0.06292, -0.04978, -0.02062), (-0.06568, -0.04764, -0.01974), (-0.06292, -0.04978, -0.02062), (0.06568, -0.03647, -0.03647), (0.06292, -0.0381, -0.0381), (-0.06568, -0.03647, -0.03647), (-0.06292, -0.0381, -0.0381), (0.06568, -0.01973, -0.04764), (0.06292, -0.02062, -0.04978), (-0.06568, -0.01973, -0.04764), (-0.06292, -0.02062, -0.04978), (0.06568, 4.106e-08, -0.05157), (0.06292, 4.087e-08, -0.05388), (-0.06568, 5.98e-08, -0.05157), (-0.06292, 5.887e-08, -0.05388), (0.06568, 0.01974, -0.04764), (0.06292, 0.02062, -0.04978), (-0.06568, 0.01974, -0.04764), (-0.06292, 0.02062, -0.04978), (0.06568, 0.03647, -0.03647), (0.06292, 0.0381, -0.0381), (-0.06568, 0.03647, -0.03647), (-0.06292, 0.0381, -0.0381), (0.06568, 0.04764, -0.01974), (0.06292, 0.04978, -0.02062), (-0.06568, 0.04764, -0.01974), (-0.06292, 0.04978, -0.02062), (0.06568, 0.05157, 2.579e-08), (0.06292, 0.05388, 2.516e-08), (-0.06568, 0.05157, -1.721e-08), (-0.06292, 0.05388, -1.585e-08), (0.06568, 0.04764, 0.01974), (0.06292, 0.04978, 0.02062), (-0.06568, 0.04764, 0.01974), (-0.06292, 0.04978, 0.02062), (0.06568, 0.03647, 0.03647), (0.06292, 0.0381, 0.0381), (-0.06568, 0.03647, 0.03647), (-0.06292, 0.0381, 0.0381), (0.06568, 0.01974, 0.04764), (0.06292, 0.02062, 0.04978), (-0.06568, 0.01974, 0.04764), (-0.06292, 0.02062, 0.04978)], [], [(61, 63, 3, 1), (9, 11, 15, 13), (13, 15, 19, 17), (17, 19, 23, 21), (21, 23, 27, 25), (25, 27, 31, 29), (29, 31, 35, 33), (33, 35, 39, 37), (37, 39, 43, 41), (41, 43, 47, 45), (45, 47, 51, 49), (49, 51, 55, 53), (53, 55, 59, 57), (57, 59, 63, 61), (5, 7, 11, 9), (6, 2, 62, 58, 54, 50, 46, 42, 38, 34, 30, 26, 22, 18, 14, 10), (1, 3, 7, 5), (1, 5, 4, 0), (7, 3, 2, 6), (5, 9, 8, 4), (11, 7, 6, 10), (9, 13, 12, 8), (15, 11, 10, 14), (13, 17, 16, 12), (19, 15, 14, 18), (17, 21, 20, 16), (23, 19, 18, 22), (21, 25, 24, 20), (27, 23, 22, 26), (25, 29, 28, 24), (31, 27, 26, 30), (29, 33, 32, 28), (35, 31, 30, 34), (33, 37, 36, 32), (39, 35, 34, 38), (37, 41, 40, 36), (43, 39, 38, 42), (41, 45, 44, 40), (47, 43, 42, 46), (45, 49, 48, 44), (51, 47, 46, 50), (49, 53, 52, 48), (55, 51, 50, 54), (53, 57, 56, 52), (59, 55, 54, 58), (57, 61, 60, 56), (63, 59, 58, 62), (61, 1, 0, 60), (3, 63, 62, 2), (0, 4, 8, 12, 16, 20, 24, 28, 32, 36, 40, 44, 48, 52, 56, 60)])
me_cube_012.polygons.foreach_set('use_smooth', [1, 1, 1, 1, 1, 1, 1, 1, 1, 1, 1, 1, 1, 1, 1, 0, 1, 1, 1, 1, 1, 1, 1, 1, 1, 1, 1, 1, 1, 1, 1, 1, 1, 1, 1, 1, 1, 1, 1, 1, 1, 1, 1, 1, 1, 1, 1, 1, 1, 0])
me_cube_012.polygons.foreach_set('material_index', [0, 0, 0, 0, 0, 0, 0, 0, 0, 0, 0, 0, 0, 0, 0, 0, 0, 1, 1, 1, 1, 1, 1, 1, 1, 1, 1, 1, 1, 1, 1, 1, 1, 1, 1, 1, 1, 1, 1, 1, 1, 1, 1, 1, 1, 1, 1, 1, 1, 0])
me_cube_012.materials.append(mat_dark)
me_cube_012.materials.append(mat_white)
me_cube_012.use_remesh_preserve_volume = False
me_cube_012.use_remesh_preserve_attributes = False
me_cube_012.use_mirror_vertex_groups = False
me_cube_012.update()
me_cube_009 = bpy.data.meshes.new('Cube.009')
me_cube_009.from_pydata([(9.781e-09, 0.04826, 0.3488), (-0.01847, 0.04459, 0.3488), (9.781e-09, 0.04826, 2.98e-08), (9.781e-09, 0.04826, 0.2523), (-0.01847, 0.04459, 2.98e-08), (-0.01847, 0.04459, 0.2523), (-0.03413, 0.03413, 2.98e-08), (-0.03413, 0.03413, 0.2523), (-0.04459, 0.01847, 2.98e-08), (-0.04459, 0.01847, 0.2523), (-0.04826, 5.137e-08, 2.98e-08), (-0.04826, 3.879e-08, 0.2523), (-0.04459, -0.01847, 2.98e-08), (-0.04459, -0.01847, 0.2523), (-0.03413, -0.03413, 2.98e-08), (-0.03413, -0.03413, 0.2523), (-0.01847, -0.04459, 2.98e-08), (-0.01847, -0.04459, 0.2523), (1.513e-09, -0.04826, 2.98e-08), (1.513e-09, -0.04826, 0.2523), (0.01847, -0.04459, 2.98e-08), (0.01847, -0.04459, 0.2523), (0.03413, -0.03413, 2.98e-08), (0.03413, -0.03413, 0.2523), (0.04459, -0.01847, 2.98e-08), (0.04459, -0.01847, 0.2523), (0.04826, 5.137e-08, 2.98e-08), (0.04826, 3.879e-08, 0.2523), (0.04459, 0.01847, 2.98e-08), (0.04459, 0.01847, 0.2523), (0.03413, 0.03413, 2.98e-08), (0.03413, 0.03413, 0.2523), (0.01847, 0.04459, 2.98e-08), (0.01847, 0.04459, 0.2523), (-0.03413, 0.03413, 0.3488), (-0.04459, 0.01847, 0.3488), (-0.04826, 3.457e-08, 0.3488), (-0.04459, -0.01847, 0.3488), (-0.03413, -0.03413, 0.3488), (-0.01847, -0.04459, 0.3488), (1.513e-09, -0.04826, 0.3488), (0.01847, -0.04459, 0.3488), (0.03413, -0.03413, 0.3488), (0.04459, -0.01847, 0.3488), (0.04826, 3.457e-08, 0.3488), (0.04459, 0.01847, 0.3488), (0.03413, 0.03413, 0.3488), (0.01847, 0.04459, 0.3488), (9.781e-09, 0.04826, 0.2578), (0.01847, 0.04459, 0.2578), (0.03413, 0.03413, 0.2578), (0.04459, 0.01847, 0.2578), (0.04826, -2.76e-08, 0.2578), (0.04459, -0.01847, 0.2578), (0.03413, -0.03413, 0.2578), (0.01847, -0.04459, 0.2578), (1.513e-09, -0.04826, 0.2578), (-0.01847, -0.04459, 0.2578), (-0.03413, -0.03413, 0.2578), (-0.04459, -0.01847, 0.2578), (-0.04826, -2.76e-08, 0.2578), (-0.04459, 0.01847, 0.2578), (-0.03413, 0.03413, 0.2578), (-0.01847, 0.04459, 0.2578), (0.06261, 3.476e-08, 0.3444), (0.0581, 3.457e-08, 0.3488), (0.02396, -0.05784, 0.3444), (0.02223, -0.05368, 0.3488), (9.781e-09, 0.0581, 0.3488), (9.781e-09, 0.06261, 0.3444), (0.02396, 0.05784, 0.3444), (0.02223, 0.05368, 0.3488), (0.04427, 0.04427, 0.3444), (0.04108, 0.04108, 0.3488), (-0.04427, -0.04427, 0.3444), (-0.04108, -0.04108, 0.3488), (0.05784, 0.02396, 0.3444), (0.05368, 0.02223, 0.3488), (-0.05784, 0.02396, 0.3444), (-0.05368, 0.02223, 0.3488), (0.05784, -0.02396, 0.3444), (0.05368, -0.02223, 0.3488), (0.04427, -0.04427, 0.3444), (0.04108, -0.04108, 0.3488), (1.513e-09, -0.06261, 0.3444), (1.513e-09, -0.0581, 0.3488), (-0.02396, -0.05784, 0.3444), (-0.02223, -0.05368, 0.3488), (-0.05784, -0.02396, 0.3444), (-0.05368, -0.02223, 0.3488), (-0.06261, 3.476e-08, 0.3444), (-0.0581, 3.457e-08, 0.3488), (-0.04427, 0.04427, 0.3444), (-0.04108, 0.04108, 0.3488), (-0.02396, 0.05784, 0.3444), (-0.02223, 0.05368, 0.3488), (0.06261, 3.852e-08, 0.2584), (0.05632, 3.879e-08, 0.2523), (0.02396, -0.05784, 0.2584), (0.02155, -0.05204, 0.2523), (-0.02396, 0.05784, 0.2584), (-0.02155, 0.05204, 0.2523), (9.781e-09, 0.05632, 0.2523), (9.781e-09, 0.06261, 0.2584), (-0.04427, -0.04427, 0.2584), (-0.03983, -0.03983, 0.2523), (-0.04427, 0.04427, 0.2584), (-0.03983, 0.03983, 0.2523), (-0.05784, 0.02396, 0.2584), (-0.05204, 0.02155, 0.2523), (-0.06261, 3.852e-08, 0.2584), (-0.05632, 3.879e-08, 0.2523), (0.02396, 0.05784, 0.2584), (0.02155, 0.05204, 0.2523), (-0.05784, -0.02396, 0.2584), (-0.05204, -0.02155, 0.2523), (0.04427, 0.04427, 0.2584), (0.03983, 0.03983, 0.2523), (0.05784, 0.02396, 0.2584), (0.05204, 0.02155, 0.2523), (-0.02396, -0.05784, 0.2584), (-0.02155, -0.05204, 0.2523), (0.05784, -0.02396, 0.2584), (0.05204, -0.02155, 0.2523), (1.513e-09, -0.06261, 0.2584), (1.513e-09, -0.05632, 0.2523), (0.04427, -0.04427, 0.2584), (0.03983, -0.03983, 0.2523)], [], [(5, 101, 102, 3), (19, 125, 121, 17), (2, 4, 5, 3), (1, 95, 93, 34), (34, 93, 79, 35), (4, 6, 7, 5), (39, 87, 85, 40), (120, 86, 74, 104), (6, 8, 9, 7), (38, 75, 87, 39), (31, 117, 119, 29), (8, 10, 11, 9), (3, 102, 113, 33), (41, 67, 83, 42), (10, 12, 13, 11), (0, 68, 95, 1), (46, 73, 71, 47), (12, 14, 15, 13), (42, 83, 81, 43), (114, 88, 90, 110), (14, 16, 17, 15), (37, 89, 75, 38), (118, 76, 64, 96), (16, 18, 19, 17), (40, 85, 67, 41), (7, 107, 101, 5), (18, 20, 21, 19), (43, 81, 65, 44), (110, 90, 78, 108), (20, 22, 23, 21), (11, 111, 109, 9), (98, 66, 84, 124), (22, 24, 25, 23), (9, 109, 107, 7), (100, 94, 69, 103), (24, 26, 27, 25), (21, 99, 125, 19), (17, 121, 105, 15), (26, 28, 29, 27), (23, 127, 99, 21), (104, 74, 88, 114), (28, 30, 31, 29), (33, 113, 117, 31), (34, 62, 63, 1), (30, 32, 33, 31), (36, 91, 89, 37), (116, 72, 76, 118), (32, 2, 3, 33), (45, 77, 73, 46), (126, 82, 66, 98), (106, 92, 94, 100), (35, 79, 91, 36), (103, 69, 70, 112), (27, 97, 123, 25), (112, 70, 72, 116), (25, 123, 127, 23), (124, 84, 86, 120), (13, 115, 111, 11), (29, 119, 97, 27), (122, 80, 82, 126), (108, 78, 92, 106), (15, 105, 115, 13), (47, 71, 68, 0), (63, 62, 61, 60, 59, 58, 57, 56, 55, 54, 53, 52, 51, 50, 49, 48), (47, 49, 50, 46), (44, 52, 53, 43), (41, 55, 56, 40), (38, 58, 59, 37), (35, 61, 62, 34), (45, 51, 52, 44), (42, 54, 55, 41), (39, 57, 58, 38), (36, 60, 61, 35), (1, 63, 48, 0), (46, 50, 51, 45), (43, 53, 54, 42), (0, 48, 49, 47), (40, 56, 57, 39), (37, 59, 60, 36), (2, 32, 30, 28, 26, 24, 22, 20, 18, 16, 14, 12, 10, 8, 6, 4), (69, 68, 71, 70), (70, 71, 73, 72), (72, 73, 77, 76), (76, 77, 65, 64), (64, 65, 81, 80), (80, 81, 83, 82), (82, 83, 67, 66), (66, 67, 85, 84), (84, 85, 87, 86), (86, 87, 75, 74), (74, 75, 89, 88), (88, 89, 91, 90), (90, 91, 79, 78), (78, 79, 93, 92), (92, 93, 95, 94), (94, 95, 68, 69), (44, 65, 77, 45), (101, 100, 103, 102), (107, 106, 100, 101), (109, 108, 106, 107), (111, 110, 108, 109), (115, 114, 110, 111), (105, 104, 114, 115), (121, 120, 104, 105), (125, 124, 120, 121), (99, 98, 124, 125), (127, 126, 98, 99), (123, 122, 126, 127), (97, 96, 122, 123), (119, 118, 96, 97), (117, 116, 118, 119), (113, 112, 116, 117), (102, 103, 112, 113), (96, 64, 80, 122)])
me_cube_009.polygons.foreach_set('use_smooth', [0, 0, 1, 1, 1, 1, 1, 1, 1, 1, 0, 1, 0, 1, 1, 1, 1, 1, 1, 1, 1, 1, 1, 1, 1, 0, 1, 1, 1, 1, 0, 1, 1, 0, 1, 1, 0, 0, 1, 0, 1, 1, 0, 1, 1, 1, 1, 1, 1, 1, 1, 1, 1, 0, 1, 0, 1, 0, 0, 1, 1, 0, 1, 0, 1, 1, 1, 1, 1, 1, 1, 1, 1, 1, 1, 1, 1, 1, 1, 0, 1, 1, 1, 1, 1, 1, 1, 1, 1, 1, 1, 1, 1, 1, 1, 1, 1, 1, 1, 1, 1, 1, 1, 1, 1, 1, 1, 1, 1, 1, 1, 1, 1, 1])
me_cube_009.polygons.foreach_set('material_index', [0, 0, 0, 0, 0, 0, 0, 0, 0, 0, 0, 0, 0, 0, 0, 0, 0, 0, 0, 0, 0, 0, 0, 0, 0, 0, 0, 0, 0, 0, 0, 0, 0, 0, 0, 0, 0, 0, 0, 0, 0, 0, 0, 0, 0, 0, 0, 0, 0, 0, 0, 0, 0, 0, 0, 0, 0, 0, 0, 0, 0, 0, 0, 2, 0, 0, 0, 0, 0, 0, 0, 0, 0, 0, 0, 0, 0, 0, 0, 0, 1, 1, 1, 1, 1, 1, 1, 1, 1, 1, 1, 1, 1, 1, 1, 1, 0, 1, 1, 1, 1, 1, 1, 1, 1, 1, 1, 1, 1, 1, 1, 1, 1, 0])
me_cube_009.materials.append(mat_base)
me_cube_009.materials.append(mat_white)
me_cube_009.materials.append(mat_dark)
me_cube_009.use_remesh_preserve_volume = False
me_cube_009.use_remesh_preserve_attributes = False
me_cube_009.use_mirror_vertex_groups = False
me_cube_009.update()

# ---- objects
ob_body = bpy.data.objects.new('Body', me_cube_010)
ob_barrel_wheel = bpy.data.objects.new('Barrel Wheel', me_cube_012)
ob_right_barrel = bpy.data.objects.new('Right Barrel', me_cube_009)
ob_camera = bpy.data.objects.new('Camera', cam_camera)

# ---- transforms, parenting, visibility, modifiers, constraints
ob_body.location = (0.0, 0.0, 0.0)
ob_body.rotation_euler = (1.571, -0.0, 0.0)
ob_body.scale = (-18.52, -18.52, -18.52)
ob_body.lineart.crease_threshold = 0.0
ob_barrel_wheel.parent = ob_body
ob_barrel_wheel.matrix_parent_inverse = Matrix(((-0.054, 0.0, 0.0, 0.0), (0.0, 2.36e-09, -0.054, 0.0), (0.0, 0.054, 2.36e-09, 0.0), (0.0, 0.0, 0.0, 1.0)))
ob_barrel_wheel.location = (-3.779e-05, -1.219, 2.084)
ob_barrel_wheel.rotation_euler = (1.571, 3.821e-15, 3.142)
ob_barrel_wheel.scale = (5.862, 5.862, 5.862)
ob_barrel_wheel.lineart.crease_threshold = 0.0
ob_right_barrel.parent = ob_barrel_wheel
ob_right_barrel.matrix_parent_inverse = Matrix(((-0.1706, -5.558e-08, -6.519e-16, -6.514e-06), (3.545e-15, -1.288e-08, 0.1706, -0.3556), (-5.558e-08, 0.1706, 1.288e-08, 0.208), (0.0, 0.0, 0.0, 1.0)))
ob_right_barrel.location = (7.451e-09, -1.368, 2.084)
ob_right_barrel.rotation_euler = (-1.571, -0.0, 0.0)
ob_right_barrel.scale = (-4.924, -4.924, -3.784)
ob_right_barrel.lineart.crease_threshold = 0.0
ob_camera.location = (7.481, -6.508, 5.344)
ob_camera.rotation_euler = (1.109, 0.0, 0.8149)
ob_camera.lock_rotations_4d = False
ob_camera.empty_display_type = 'ARROWS'
ob_camera.color = (0.0, 0.0, 0.0, 0.0)
ob_camera.display_type = 'WIRE'
ob_camera.lineart.crease_threshold = 0.0

# ---- collection membership
col_collection_1.objects.link(ob_body)
col_collection_1.objects.link(ob_barrel_wheel)
col_collection_1.objects.link(ob_right_barrel)
col_collection_1.objects.link(ob_camera)

# ---- scene / render settings (as saved in the file)
scene.camera = ob_camera
scene.frame_start = 1; scene.frame_end = 250; scene.frame_set(1)
scene.render.engine = 'BLENDER_EEVEE_NEXT'
scene.render.resolution_percentage = 50
scene.render.dither_intensity = 0.0
scene.cycles.use_denoising = False
scene.cycles.samples = 128
scene.cycles.sampling_pattern = 'TABULATED_SOBOL'
scene.cycles.use_adaptive_sampling = False
scene.cycles.use_light_tree = False
scene.cycles.blur_glossy = 0.0
scene.cycles.sample_clamp_indirect = 0.0
scene.view_settings.view_transform = 'Standard'
bpy.context.view_layer.update()

# ---- added for rendering (the .blend has no usable light): sun
light_auto_sun = bpy.data.lights.new('AutoSun', 'SUN')
light_auto_sun.energy = 3.0
light_auto_sun.angle = 0.0523599
ob_auto_sun = bpy.data.objects.new('AutoSun', light_auto_sun)
scene.collection.objects.link(ob_auto_sun)
ob_auto_sun.rotation_euler = (0.872665, 0.174533, 0.523599)
bpy.context.view_layer.update()
